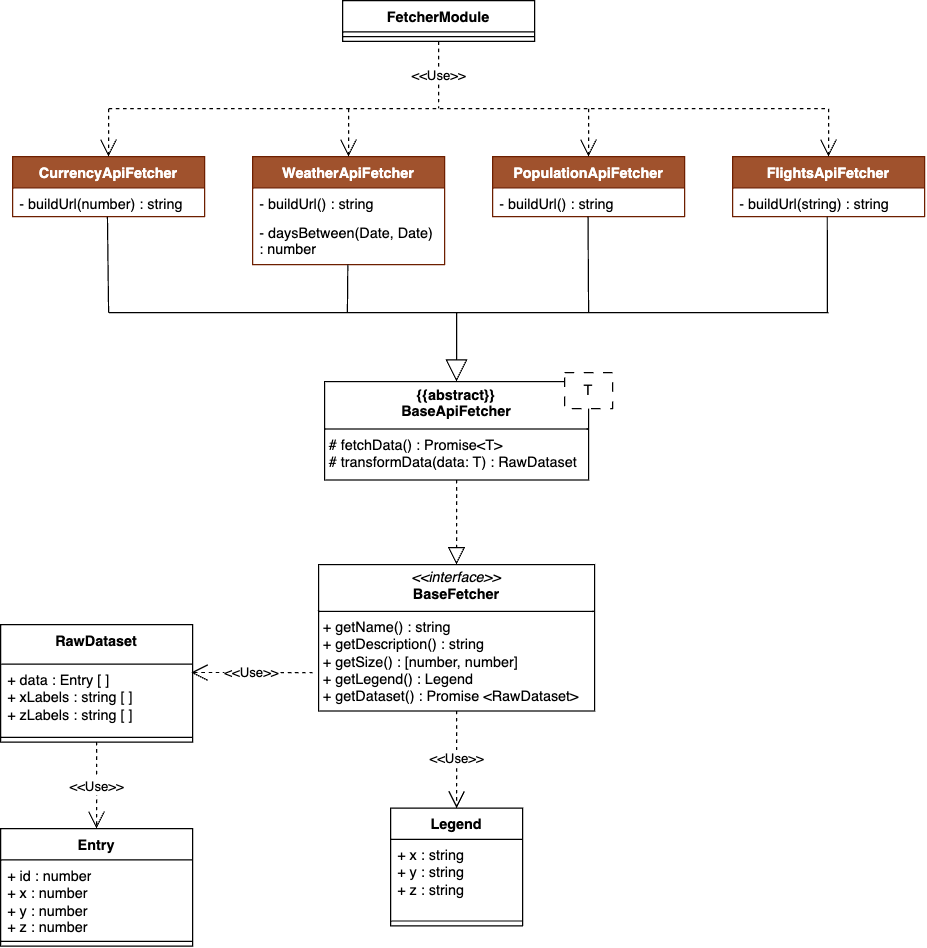

The diagram above was exported from draw.io. Its source (the exported page's mxGraphModel, read from the mxfile embedded in the PNG):
<mxGraphModel dx="843" dy="2340" grid="1" gridSize="10" guides="1" tooltips="1" connect="1" arrows="1" fold="1" page="0" pageScale="1" pageWidth="827" pageHeight="1169" background="none" math="0" shadow="0">
  <root>
    <mxCell id="0" />
    <mxCell id="1" parent="0" />
    <mxCell id="2" value="&lt;p style=&quot;margin:0px;margin-top:4px;text-align:center;&quot;&gt;&lt;b&gt;{{abstract}}&lt;/b&gt;&lt;br&gt;&lt;b&gt;BaseApiFetcher&lt;/b&gt;&lt;/p&gt;&lt;hr size=&quot;1&quot; style=&quot;border-style:solid;&quot;&gt;&lt;p style=&quot;margin:0px;margin-left:4px;&quot;&gt;&lt;/p&gt;&lt;p style=&quot;margin:0px;margin-left:4px;&quot;&gt;&lt;span style=&quot;background-color: transparent; color: light-dark(rgb(0, 0, 0), rgb(255, 255, 255));&quot;&gt;# fetchData() : Promise&amp;lt;T&amp;gt;&lt;/span&gt;&lt;/p&gt;&lt;p style=&quot;margin:0px;margin-left:4px;&quot;&gt;&lt;span style=&quot;background-color: transparent; color: light-dark(rgb(0, 0, 0), rgb(255, 255, 255));&quot;&gt;# transformData(data: T) : RawDataset&lt;/span&gt;&lt;/p&gt;" style="verticalAlign=top;align=left;overflow=fill;html=1;whiteSpace=wrap;" vertex="1" parent="1">
      <mxGeometry x="950" y="4427.5" width="220" height="82" as="geometry" />
    </mxCell>
    <mxCell id="3" value="" style="endArrow=block;endSize=16;endFill=0;html=1;rounded=0;entryX=0.5;entryY=0;entryDx=0;entryDy=0;" edge="1" target="2" parent="1">
      <mxGeometry width="160" relative="1" as="geometry">
        <mxPoint x="1060" y="4370" as="sourcePoint" />
        <mxPoint x="1010" y="4717" as="targetPoint" />
      </mxGeometry>
    </mxCell>
    <mxCell id="4" value="&lt;p style=&quot;margin:0px;margin-top:4px;text-align:center;&quot;&gt;&lt;i&gt;&amp;lt;&amp;lt;interface&amp;gt;&amp;gt;&lt;/i&gt;&lt;br&gt;&lt;b&gt;BaseFetcher&lt;/b&gt;&lt;/p&gt;&lt;hr size=&quot;1&quot; style=&quot;border-style:solid;&quot;&gt;&lt;p style=&quot;margin:0px;margin-left:4px;&quot;&gt;&lt;/p&gt;&lt;p style=&quot;margin:0px;margin-left:4px;&quot;&gt;&lt;span style=&quot;color: light-dark(rgb(0, 0, 0), rgb(255, 255, 255));&quot;&gt;+ getName() : string&lt;/span&gt;&lt;/p&gt;&lt;p style=&quot;margin:0px;margin-left:4px;&quot;&gt;+ getDescription() : string&lt;/p&gt;&lt;p style=&quot;margin:0px;margin-left:4px;&quot;&gt;+ getSize() : [number, number]&lt;/p&gt;&lt;p style=&quot;margin:0px;margin-left:4px;&quot;&gt;+ getLegend() : Legend&lt;/p&gt;&lt;p style=&quot;margin:0px;margin-left:4px;&quot;&gt;+ getDataset() : Promise &amp;lt;RawDataset&amp;gt;&lt;/p&gt;" style="verticalAlign=top;align=left;overflow=fill;html=1;whiteSpace=wrap;labelBackgroundColor=none;fillColor=default;imageWidth=34;" vertex="1" parent="1">
      <mxGeometry x="945" y="4580" width="230" height="122" as="geometry" />
    </mxCell>
    <mxCell id="5" value="" style="endArrow=block;dashed=1;endFill=0;endSize=12;html=1;rounded=0;fontSize=12;curved=1;exitX=0.5;exitY=1;exitDx=0;exitDy=0;entryX=0.5;entryY=0;entryDx=0;entryDy=0;" edge="1" source="2" target="4" parent="1">
      <mxGeometry width="160" relative="1" as="geometry">
        <mxPoint x="1030" y="4509.5" as="sourcePoint" />
        <mxPoint x="775" y="4597" as="targetPoint" />
      </mxGeometry>
    </mxCell>
    <mxCell id="6" value="T" style="html=1;whiteSpace=wrap;dashed=1;dashPattern=8 8;" vertex="1" parent="1">
      <mxGeometry x="1150" y="4420" width="40" height="30" as="geometry" />
    </mxCell>
    <mxCell id="7" value="Legend" style="swimlane;fontStyle=1;align=center;verticalAlign=top;childLayout=stackLayout;horizontal=1;startSize=26;horizontalStack=0;resizeParent=1;resizeParentMax=0;resizeLast=0;collapsible=1;marginBottom=0;whiteSpace=wrap;html=1;" vertex="1" parent="1">
      <mxGeometry x="1005" y="4783" width="110" height="98" as="geometry" />
    </mxCell>
    <mxCell id="8" value="+ x : string&lt;div&gt;+ y : string&lt;/div&gt;&lt;div&gt;+ z : string&lt;/div&gt;" style="text;strokeColor=none;fillColor=none;align=left;verticalAlign=top;spacingLeft=4;spacingRight=4;overflow=hidden;rotatable=0;points=[[0,0.5],[1,0.5]];portConstraint=eastwest;whiteSpace=wrap;html=1;" vertex="1" parent="7">
      <mxGeometry y="26" width="110" height="64" as="geometry" />
    </mxCell>
    <mxCell id="9" value="" style="line;strokeWidth=1;fillColor=none;align=left;verticalAlign=middle;spacingTop=-1;spacingLeft=3;spacingRight=3;rotatable=0;labelPosition=right;points=[];portConstraint=eastwest;strokeColor=inherit;" vertex="1" parent="7">
      <mxGeometry y="90" width="110" height="8" as="geometry" />
    </mxCell>
    <mxCell id="10" value="Entry" style="swimlane;fontStyle=1;align=center;verticalAlign=top;childLayout=stackLayout;horizontal=1;startSize=26;horizontalStack=0;resizeParent=1;resizeParentMax=0;resizeLast=0;collapsible=1;marginBottom=0;whiteSpace=wrap;html=1;" vertex="1" parent="1">
      <mxGeometry x="680" y="4800" width="160" height="98" as="geometry" />
    </mxCell>
    <mxCell id="11" value="+ id : number&lt;div&gt;+ x : number&lt;/div&gt;&lt;div&gt;+ y : number&lt;/div&gt;&lt;div&gt;+ z : number&lt;/div&gt;" style="text;strokeColor=none;fillColor=none;align=left;verticalAlign=top;spacingLeft=4;spacingRight=4;overflow=hidden;rotatable=0;points=[[0,0.5],[1,0.5]];portConstraint=eastwest;whiteSpace=wrap;html=1;" vertex="1" parent="10">
      <mxGeometry y="26" width="160" height="64" as="geometry" />
    </mxCell>
    <mxCell id="12" value="" style="line;strokeWidth=1;fillColor=none;align=left;verticalAlign=middle;spacingTop=-1;spacingLeft=3;spacingRight=3;rotatable=0;labelPosition=right;points=[];portConstraint=eastwest;strokeColor=inherit;" vertex="1" parent="10">
      <mxGeometry y="90" width="160" height="8" as="geometry" />
    </mxCell>
    <mxCell id="13" value="&lt;div&gt;&lt;span style=&quot;background-color: transparent; color: light-dark(rgb(0, 0, 0), rgb(255, 255, 255));&quot;&gt;RawDataset&lt;/span&gt;&lt;/div&gt;" style="swimlane;fontStyle=1;align=center;verticalAlign=top;childLayout=stackLayout;horizontal=1;startSize=33;horizontalStack=0;resizeParent=1;resizeParentMax=0;resizeLast=0;collapsible=1;marginBottom=0;whiteSpace=wrap;html=1;" vertex="1" parent="1">
      <mxGeometry x="680" y="4630" width="160" height="98" as="geometry" />
    </mxCell>
    <mxCell id="14" value="+ data : Entry [ ]&lt;div&gt;&lt;span style=&quot;background-color: transparent; color: light-dark(rgb(0, 0, 0), rgb(255, 255, 255));&quot;&gt;+ xLabels : string [ ]&lt;/span&gt;&lt;/div&gt;&lt;div&gt;+ zLabels : string [ ]&lt;/div&gt;" style="text;strokeColor=none;fillColor=none;align=left;verticalAlign=top;spacingLeft=4;spacingRight=4;overflow=hidden;rotatable=0;points=[[0,0.5],[1,0.5]];portConstraint=eastwest;whiteSpace=wrap;html=1;" vertex="1" parent="13">
      <mxGeometry y="33" width="160" height="57" as="geometry" />
    </mxCell>
    <mxCell id="15" value="" style="line;strokeWidth=1;fillColor=none;align=left;verticalAlign=middle;spacingTop=-1;spacingLeft=3;spacingRight=3;rotatable=0;labelPosition=right;points=[];portConstraint=eastwest;strokeColor=inherit;" vertex="1" parent="13">
      <mxGeometry y="90" width="160" height="8" as="geometry" />
    </mxCell>
    <mxCell id="16" value="CurrencyApiFetcher" style="swimlane;fontStyle=1;align=center;verticalAlign=top;childLayout=stackLayout;horizontal=1;startSize=26;horizontalStack=0;resizeParent=1;resizeParentMax=0;resizeLast=0;collapsible=1;marginBottom=0;whiteSpace=wrap;html=1;fillColor=#a0522d;strokeColor=#6D1F00;fontColor=#ffffff;" vertex="1" parent="1">
      <mxGeometry x="690" y="4240" width="160" height="50" as="geometry">
        <mxRectangle x="140" y="880" width="140" height="30" as="alternateBounds" />
      </mxGeometry>
    </mxCell>
    <mxCell id="17" value="- buildUrl(number) : string&amp;nbsp;" style="text;strokeColor=none;fillColor=none;align=left;verticalAlign=top;spacingLeft=4;spacingRight=4;overflow=hidden;rotatable=0;points=[[0,0.5],[1,0.5]];portConstraint=eastwest;whiteSpace=wrap;html=1;" vertex="1" parent="16">
      <mxGeometry y="26" width="160" height="24" as="geometry" />
    </mxCell>
    <mxCell id="18" value="WeatherApiFetcher" style="swimlane;fontStyle=1;align=center;verticalAlign=top;childLayout=stackLayout;horizontal=1;startSize=26;horizontalStack=0;resizeParent=1;resizeParentMax=0;resizeLast=0;collapsible=1;marginBottom=0;whiteSpace=wrap;html=1;fillColor=#a0522d;fontColor=#ffffff;strokeColor=#6D1F00;" vertex="1" parent="1">
      <mxGeometry x="890" y="4240" width="160" height="90" as="geometry">
        <mxRectangle x="140" y="880" width="140" height="30" as="alternateBounds" />
      </mxGeometry>
    </mxCell>
    <mxCell id="19" value="- buildUrl() : string&amp;nbsp;" style="text;strokeColor=none;fillColor=none;align=left;verticalAlign=top;spacingLeft=4;spacingRight=4;overflow=hidden;rotatable=0;points=[[0,0.5],[1,0.5]];portConstraint=eastwest;whiteSpace=wrap;html=1;" vertex="1" parent="18">
      <mxGeometry y="26" width="160" height="24" as="geometry" />
    </mxCell>
    <mxCell id="20" value="- daysBetween(Date, Date) : number" style="text;strokeColor=none;fillColor=none;align=left;verticalAlign=top;spacingLeft=4;spacingRight=4;overflow=hidden;rotatable=0;points=[[0,0.5],[1,0.5]];portConstraint=eastwest;whiteSpace=wrap;html=1;" vertex="1" parent="18">
      <mxGeometry y="50" width="160" height="40" as="geometry" />
    </mxCell>
    <mxCell id="21" value="PopulationApiFetcher" style="swimlane;fontStyle=1;align=center;verticalAlign=top;childLayout=stackLayout;horizontal=1;startSize=26;horizontalStack=0;resizeParent=1;resizeParentMax=0;resizeLast=0;collapsible=1;marginBottom=0;whiteSpace=wrap;html=1;fillColor=#a0522d;fontColor=#ffffff;strokeColor=#6D1F00;" vertex="1" parent="1">
      <mxGeometry x="1090" y="4240" width="160" height="50" as="geometry">
        <mxRectangle x="140" y="880" width="140" height="30" as="alternateBounds" />
      </mxGeometry>
    </mxCell>
    <mxCell id="22" value="- buildUrl() : string&amp;nbsp;" style="text;strokeColor=none;fillColor=none;align=left;verticalAlign=top;spacingLeft=4;spacingRight=4;overflow=hidden;rotatable=0;points=[[0,0.5],[1,0.5]];portConstraint=eastwest;whiteSpace=wrap;html=1;" vertex="1" parent="21">
      <mxGeometry y="26" width="160" height="24" as="geometry" />
    </mxCell>
    <mxCell id="23" value="FlightsApiFetcher" style="swimlane;fontStyle=1;align=center;verticalAlign=top;childLayout=stackLayout;horizontal=1;startSize=26;horizontalStack=0;resizeParent=1;resizeParentMax=0;resizeLast=0;collapsible=1;marginBottom=0;whiteSpace=wrap;html=1;fillColor=#a0522d;fontColor=#ffffff;strokeColor=#6D1F00;" vertex="1" parent="1">
      <mxGeometry x="1290" y="4240" width="160" height="50" as="geometry">
        <mxRectangle x="140" y="880" width="140" height="30" as="alternateBounds" />
      </mxGeometry>
    </mxCell>
    <mxCell id="24" value="- buildUrl(string) : string&amp;nbsp;" style="text;strokeColor=none;fillColor=none;align=left;verticalAlign=top;spacingLeft=4;spacingRight=4;overflow=hidden;rotatable=0;points=[[0,0.5],[1,0.5]];portConstraint=eastwest;whiteSpace=wrap;html=1;" vertex="1" parent="23">
      <mxGeometry y="26" width="160" height="24" as="geometry" />
    </mxCell>
    <mxCell id="25" value="" style="endArrow=none;html=1;rounded=0;" edge="1" parent="1">
      <mxGeometry width="50" height="50" relative="1" as="geometry">
        <mxPoint x="770" y="4370" as="sourcePoint" />
        <mxPoint x="1370" y="4370" as="targetPoint" />
      </mxGeometry>
    </mxCell>
    <mxCell id="26" value="" style="endArrow=none;html=1;rounded=0;exitX=0.494;exitY=1.009;exitDx=0;exitDy=0;exitPerimeter=0;" edge="1" source="17" parent="1">
      <mxGeometry width="50" height="50" relative="1" as="geometry">
        <mxPoint x="770" y="4310" as="sourcePoint" />
        <mxPoint x="770" y="4370" as="targetPoint" />
      </mxGeometry>
    </mxCell>
    <mxCell id="27" value="" style="endArrow=none;html=1;rounded=0;entryX=0.496;entryY=0.998;entryDx=0;entryDy=0;entryPerimeter=0;" edge="1" target="20" parent="1">
      <mxGeometry width="50" height="50" relative="1" as="geometry">
        <mxPoint x="969" y="4370" as="sourcePoint" />
        <mxPoint x="990" y="4410" as="targetPoint" />
      </mxGeometry>
    </mxCell>
    <mxCell id="28" value="" style="endArrow=none;html=1;rounded=0;exitX=0.497;exitY=1.006;exitDx=0;exitDy=0;exitPerimeter=0;" edge="1" source="22" parent="1">
      <mxGeometry width="50" height="50" relative="1" as="geometry">
        <mxPoint x="1080" y="4760" as="sourcePoint" />
        <mxPoint x="1170" y="4370" as="targetPoint" />
      </mxGeometry>
    </mxCell>
    <mxCell id="29" value="" style="endArrow=none;html=1;rounded=0;exitX=0.493;exitY=1.009;exitDx=0;exitDy=0;exitPerimeter=0;" edge="1" source="24" parent="1">
      <mxGeometry width="50" height="50" relative="1" as="geometry">
        <mxPoint x="1370" y="4320" as="sourcePoint" />
        <mxPoint x="1369" y="4370" as="targetPoint" />
      </mxGeometry>
    </mxCell>
    <mxCell id="30" value="FetcherModule" style="swimlane;fontStyle=1;align=center;verticalAlign=top;childLayout=stackLayout;horizontal=1;startSize=26;horizontalStack=0;resizeParent=1;resizeParentMax=0;resizeLast=0;collapsible=1;marginBottom=0;whiteSpace=wrap;html=1;" vertex="1" parent="1">
      <mxGeometry x="965" y="4110" width="160" height="34" as="geometry" />
    </mxCell>
    <mxCell id="31" value="" style="line;strokeWidth=1;fillColor=none;align=left;verticalAlign=middle;spacingTop=-1;spacingLeft=3;spacingRight=3;rotatable=0;labelPosition=right;points=[];portConstraint=eastwest;strokeColor=inherit;" vertex="1" parent="30">
      <mxGeometry y="26" width="160" height="8" as="geometry" />
    </mxCell>
    <mxCell id="32" value="" style="endArrow=none;dashed=1;html=1;rounded=0;" edge="1" parent="1">
      <mxGeometry width="50" height="50" relative="1" as="geometry">
        <mxPoint x="770" y="4200" as="sourcePoint" />
        <mxPoint x="1370" y="4200" as="targetPoint" />
      </mxGeometry>
    </mxCell>
    <mxCell id="33" value="" style="endArrow=open;endSize=12;dashed=1;html=1;rounded=0;entryX=0.5;entryY=0;entryDx=0;entryDy=0;" edge="1" target="16" parent="1">
      <mxGeometry width="160" relative="1" as="geometry">
        <mxPoint x="770" y="4200" as="sourcePoint" />
        <mxPoint x="910" y="4210" as="targetPoint" />
      </mxGeometry>
    </mxCell>
    <mxCell id="34" value="" style="endArrow=open;endSize=12;dashed=1;html=1;rounded=0;entryX=0.5;entryY=0;entryDx=0;entryDy=0;" edge="1" target="18" parent="1">
      <mxGeometry width="160" relative="1" as="geometry">
        <mxPoint x="970" y="4200" as="sourcePoint" />
        <mxPoint x="960" y="4280" as="targetPoint" />
      </mxGeometry>
    </mxCell>
    <mxCell id="35" value="" style="endArrow=open;endSize=12;dashed=1;html=1;rounded=0;entryX=0.5;entryY=0;entryDx=0;entryDy=0;" edge="1" target="21" parent="1">
      <mxGeometry width="160" relative="1" as="geometry">
        <mxPoint x="1170" y="4200" as="sourcePoint" />
        <mxPoint x="1180" y="4300" as="targetPoint" />
      </mxGeometry>
    </mxCell>
    <mxCell id="36" value="" style="endArrow=open;endSize=12;dashed=1;html=1;rounded=0;entryX=0.5;entryY=0;entryDx=0;entryDy=0;" edge="1" target="23" parent="1">
      <mxGeometry width="160" relative="1" as="geometry">
        <mxPoint x="1370" y="4200" as="sourcePoint" />
        <mxPoint x="1360" y="4290" as="targetPoint" />
      </mxGeometry>
    </mxCell>
    <mxCell id="37" value="&amp;lt;&amp;lt;Use&amp;gt;&amp;gt;" style="endArrow=none;endSize=12;dashed=1;html=1;rounded=0;startFill=0;exitX=0.5;exitY=1;exitDx=0;exitDy=0;" edge="1" source="30" parent="1">
      <mxGeometry width="160" relative="1" as="geometry">
        <mxPoint x="980" y="4230" as="sourcePoint" />
        <mxPoint x="1045" y="4200" as="targetPoint" />
      </mxGeometry>
    </mxCell>
    <mxCell id="38" value="&lt;span style=&quot;font-size: 11px;&quot;&gt;&amp;lt;&amp;lt;Use&amp;gt;&amp;gt;&lt;/span&gt;" style="endArrow=open;endSize=12;dashed=1;html=1;rounded=0;fontSize=12;curved=1;entryX=0.5;entryY=0;entryDx=0;entryDy=0;exitX=0.5;exitY=1;exitDx=0;exitDy=0;" edge="1" source="4" target="7" parent="1">
      <mxGeometry width="160" relative="1" as="geometry">
        <mxPoint x="1055" y="4730" as="sourcePoint" />
        <mxPoint x="1045" y="4783" as="targetPoint" />
      </mxGeometry>
    </mxCell>
    <mxCell id="39" value="&lt;span style=&quot;font-size: 11px;&quot;&gt;&amp;lt;&amp;lt;Use&amp;gt;&amp;gt;&lt;/span&gt;" style="endArrow=open;endSize=12;dashed=1;html=1;rounded=0;fontSize=12;curved=1;entryX=0.5;entryY=0;entryDx=0;entryDy=0;exitX=0.5;exitY=1;exitDx=0;exitDy=0;" edge="1" source="13" target="10" parent="1">
      <mxGeometry width="160" relative="1" as="geometry">
        <mxPoint x="770" y="4790" as="sourcePoint" />
        <mxPoint x="770" y="4873" as="targetPoint" />
      </mxGeometry>
    </mxCell>
    <mxCell id="40" value="&lt;span style=&quot;font-size: 11px;&quot;&gt;&amp;lt;&amp;lt;Use&amp;gt;&amp;gt;&lt;/span&gt;" style="endArrow=open;endSize=12;dashed=1;html=1;rounded=0;fontSize=12;curved=1;entryX=0.992;entryY=0.121;entryDx=0;entryDy=0;entryPerimeter=0;" edge="1" target="14" parent="1">
      <mxGeometry width="160" relative="1" as="geometry">
        <mxPoint x="940" y="4670" as="sourcePoint" />
        <mxPoint x="890" y="4773" as="targetPoint" />
      </mxGeometry>
    </mxCell>
  </root>
</mxGraphModel>